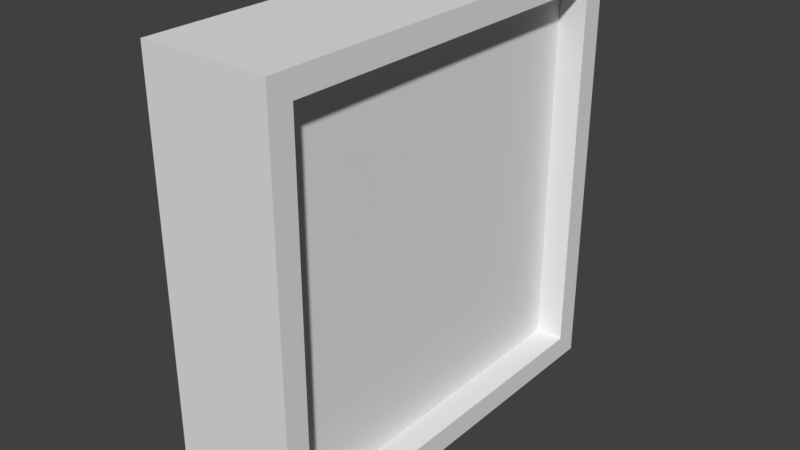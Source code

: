 # Source: mdl_sign.blend  (saved by Blender 2.78.0; exported with 4.5.12 LTS)
import bpy
from mathutils import Matrix  # noqa: F401  (used for matrix-valued properties, if any)

bpy.ops.wm.read_factory_settings(use_empty=True)
scene = bpy.context.scene
scene.name = 'Scene'

# ---- collections
col_collection_1 = bpy.data.collections.new('Collection 1'); scene.collection.children.link(col_collection_1)

# ---- materials (node trees are filled in below, after node groups)
mat_sign1 = bpy.data.materials.new('sign1')
mat_sign1.alpha_threshold = 0.0
mat_sign1.use_transparent_shadow = False
mat_sign1.roughness = 0.5

# ---- material node trees

# ---- world
world_world = bpy.data.worlds.new('World'); scene.world = world_world
world_world.color = (0.05088, 0.05088, 0.05088)
world_world.use_sun_shadow = False
world_world.sun_shadow_jitter_overblur = 0.0
world_world.cycles.sampling_method = 'MANUAL'

# ---- meshes
me_cube_001 = bpy.data.meshes.new('Cube.001')
me_cube_001.from_pydata([(-1.0, -1.0, -1.0), (-1.0, -1.0, 1.0), (-1.0, 1.0, -1.0), (-1.0, 1.0, 1.0), (1.0, -1.0, -1.0), (1.0, -1.0, 1.0), (1.0, 1.0, -1.0), (1.0, 1.0, 1.0), (1.0, 0.8881, 0.8881), (1.0, 0.8881, -0.8881), (1.0, -0.8881, -0.8881), (1.0, -0.8881, 0.8881), (1.0, 0.8881, 0.8881), (1.0, 0.8881, -0.8881), (1.0, -0.8881, -0.8881), (1.0, -0.8881, 0.8881), (0.5606, 0.8881, 0.8881), (0.5606, 0.8881, -0.8881), (0.5606, -0.8881, -0.8881), (0.5606, -0.8881, 0.8881)], [], [(2, 3, 7, 6), (6, 7, 8, 9), (4, 5, 1, 0), (2, 6, 4, 0), (7, 3, 1, 5), (11, 10, 14, 15), (5, 4, 10, 11), (4, 6, 9, 10), (7, 5, 11, 8), (12, 15, 19, 16), (10, 9, 13, 14), (8, 11, 15, 12), (9, 8, 12, 13), (17, 16, 19, 18), (13, 12, 16, 17), (15, 14, 18, 19), (14, 13, 17, 18)])
_uv = me_cube_001.uv_layers.new(name='UVMap')
_uv.uv.foreach_set('vector', [0.03424, 0.01606, 0.03424, 0.4755, 0.1721, 0.4755, 0.1721, 0.01606, 0.9662, 0.03074, 0.9662, 0.4856, 0.9407, 0.4602, 0.9407, 0.05618, 0.1721, 0.01606, 0.1721, 0.4755, 0.03424, 0.4755, 0.03424, 0.01606, 0.6883, 0.9781, 0.8263, 0.9781, 0.8263, 0.518, 0.6883, 0.518, 0.8263, 0.9781, 0.6883, 0.9781, 0.6883, 0.518, 0.8263, 0.518, 0.0, 0.0, 1.0, 0.0, 1.0, 1.0, 0.0, 1.0, 0.5113, 0.4856, 0.5113, 0.03074, 0.5367, 0.05618, 0.5367, 0.4602, 0.5113, 0.03074, 0.9662, 0.03074, 0.9407, 0.05618, 0.5367, 0.05618, 0.9662, 0.4856, 0.5113, 0.4856, 0.5367, 0.4602, 0.9407, 0.4602, 0.8263, 0.9523, 0.8263, 0.5437, 0.796, 0.5437, 0.796, 0.9523, 0.0, 0.0, 1.0, 0.0, 1.0, 1.0, 0.0, 1.0, 0.0, 0.0, 1.0, 0.0, 1.0, 1.0, 0.0, 1.0, 0.0, 0.0, 1.0, 0.0, 1.0, 1.0, 0.0, 1.0, 0.4755, 0.5338, 0.4755, 0.9808, 0.02846, 0.9808, 0.02846, 0.5338, 0.1721, 0.04176, 0.1721, 0.4498, 0.1418, 0.4498, 0.1418, 0.04176, 0.1721, 0.4498, 0.1721, 0.04176, 0.1418, 0.04176, 0.1418, 0.4498, 0.8263, 0.5437, 0.8263, 0.9523, 0.796, 0.9523, 0.796, 0.5437])
me_cube_001.materials.append(mat_sign1)
me_cube_001.use_remesh_preserve_volume = False
me_cube_001.use_remesh_preserve_attributes = False
me_cube_001.use_mirror_vertex_groups = False
me_cube_001.update()

# ---- objects
ob_cube = bpy.data.objects.new('Cube', me_cube_001)

# ---- transforms, parenting, visibility, modifiers, constraints
ob_cube.location = (0.0, 0.0, 0.0)
ob_cube.scale = (0.3, 1.0, 1.0)
ob_cube.lineart.crease_threshold = 0.0

# ---- collection membership
col_collection_1.objects.link(ob_cube)

# ---- scene / render settings (as saved in the file)
scene.frame_start = 1; scene.frame_end = 250; scene.frame_set(1)
scene.render.engine = 'BLENDER_EEVEE_NEXT'
scene.render.resolution_percentage = 50
scene.render.dither_intensity = 0.0
scene.cycles.use_denoising = False
scene.cycles.samples = 128
scene.cycles.sampling_pattern = 'TABULATED_SOBOL'
scene.cycles.light_sampling_threshold = 0.0
scene.cycles.use_adaptive_sampling = False
scene.cycles.use_light_tree = False
scene.cycles.blur_glossy = 0.0
scene.cycles.sample_clamp_indirect = 0.0
scene.view_settings.view_transform = 'Standard'
bpy.context.view_layer.update()

# ---- added for rendering (the .blend has no active camera and no usable light): camera, sun
cam_auto = bpy.data.cameras.new('AutoCamera')
cam_auto.lens = 50.0
cam_auto.sensor_width = 36.0
cam_auto.clip_end = 1000.0
ob_auto_camera = bpy.data.objects.new('AutoCamera', cam_auto)
scene.collection.objects.link(ob_auto_camera)
ob_auto_camera.location = (2.67516, -3.2102, 2.14013)
ob_auto_camera.rotation_euler = (1.09748, -7.21219e-08, 0.694738)
scene.camera = ob_auto_camera
light_auto_sun = bpy.data.lights.new('AutoSun', 'SUN')
light_auto_sun.energy = 3.0
light_auto_sun.angle = 0.0523599
ob_auto_sun = bpy.data.objects.new('AutoSun', light_auto_sun)
scene.collection.objects.link(ob_auto_sun)
ob_auto_sun.rotation_euler = (0.872665, 0.174533, 0.523599)
bpy.context.view_layer.update()
